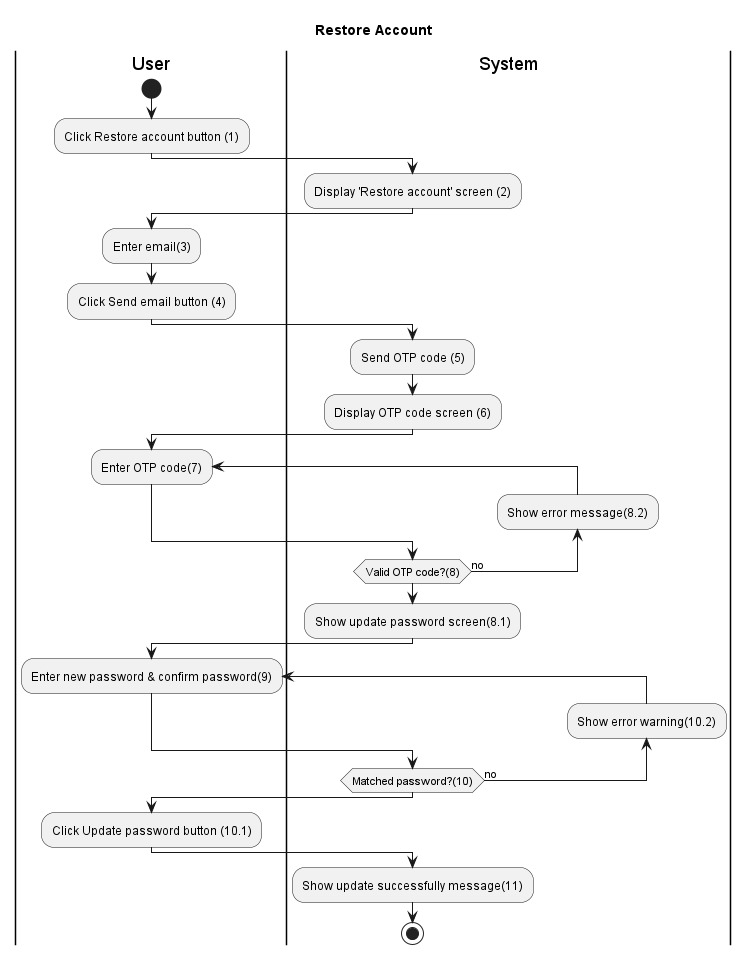

The diagram above was rendered by PlantUML. Its source (embedded in the PNG):
@startuml 
title Restore Account
|User|
start
:Click Restore account button (1);

|System|
:Display 'Restore account' screen (2);

|User|
:Enter email(3);
:Click Send email button (4);

|System|
:Send OTP code (5);
:Display OTP code screen (6);
|User|
repeat :Enter OTP code(7);
|System|
backward :Show error message(8.2);
repeat while (Valid OTP code?(8)) is (no);
:Show update password screen(8.1);
|User|
repeat :Enter new password & confirm password(9);
|System|
backward :Show error warning(10.2);
repeat while (Matched password?(10)) is (no);

|User|
:Click Update password button (10.1);
|System|
:Show update successfully message(11);

stop
@enduml